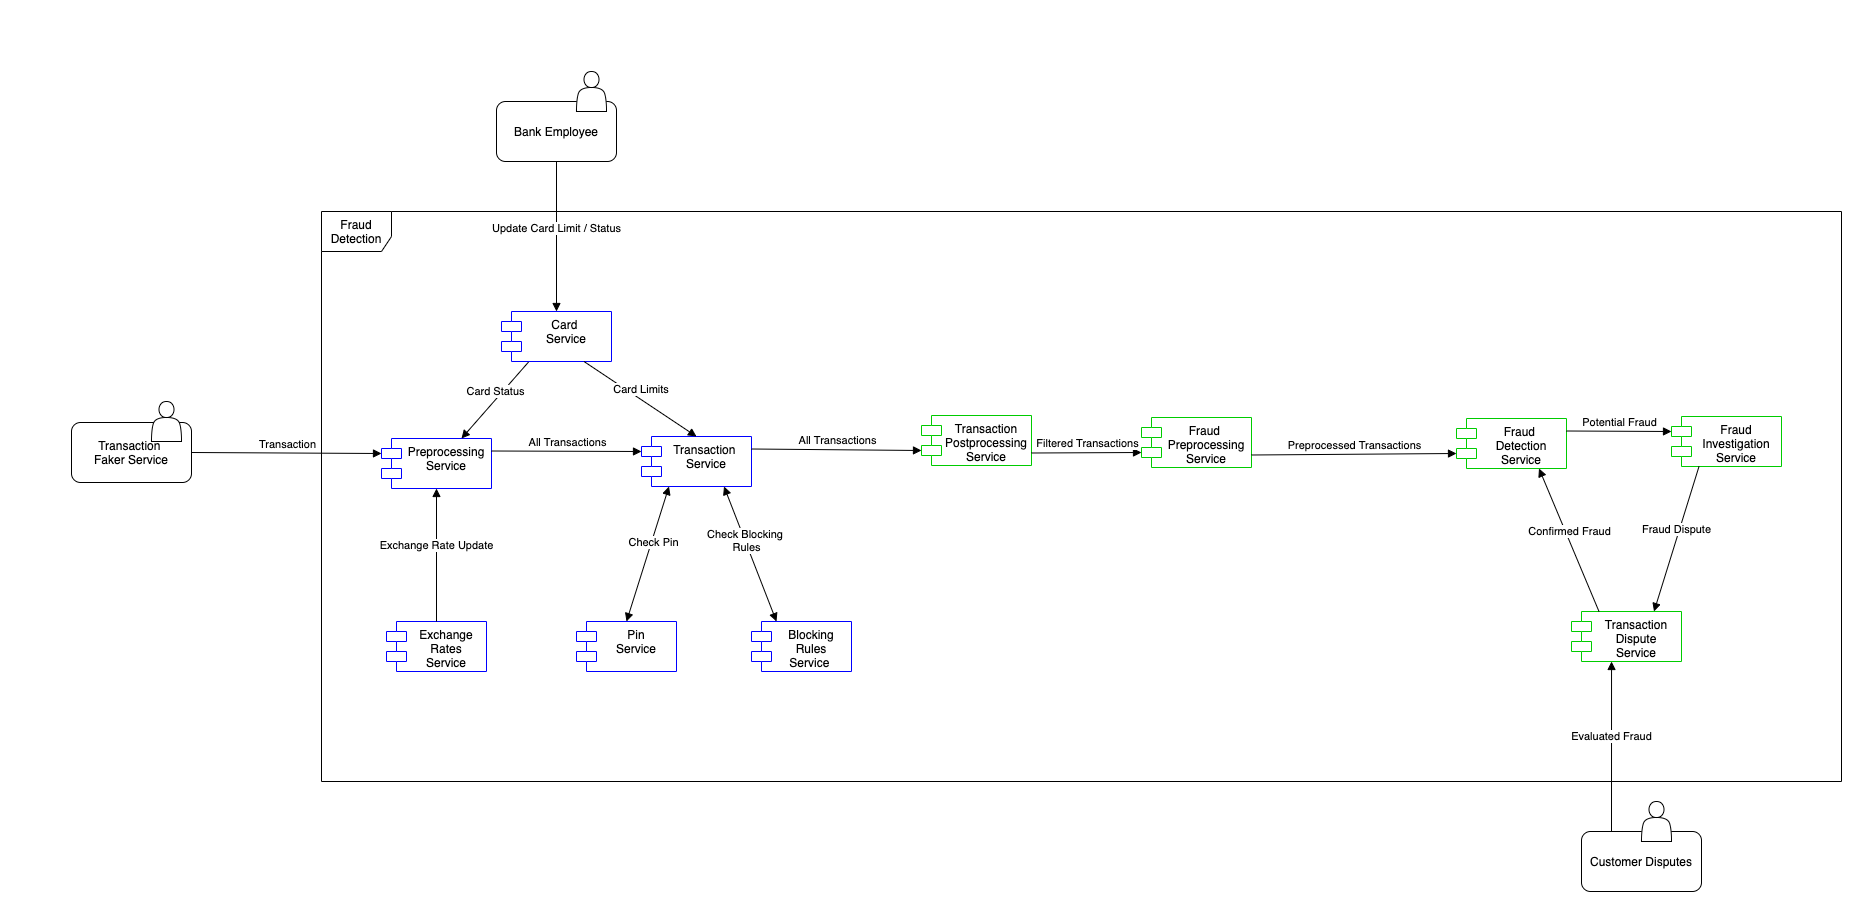

The diagram above was exported from draw.io. Its source (the exported page's mxGraphModel, read from the mxfile embedded in the PNG):
<mxGraphModel dx="1351" dy="873" grid="1" gridSize="10" guides="1" tooltips="1" connect="1" arrows="1" fold="1" page="1" pageScale="1" pageWidth="30000" pageHeight="30000" background="#ffffff" math="0" shadow="0">
  <root>
    <mxCell id="0" />
    <mxCell id="1" parent="0" />
    <mxCell id="O_N4vwhL3mUMlsLfZTgv-4" value="Fraud Detection" style="shape=umlFrame;whiteSpace=wrap;html=1;width=70;height=40;" parent="1" vertex="1">
      <mxGeometry x="290" y="350" width="1520" height="570" as="geometry" />
    </mxCell>
    <mxCell id="O_N4vwhL3mUMlsLfZTgv-2" value="Exchange&#10;Rates&#10;Service" style="shape=module;align=left;spacingLeft=20;align=center;verticalAlign=top;strokeColor=#0000FF;" parent="1" vertex="1">
      <mxGeometry x="355" y="760" width="100" height="50" as="geometry" />
    </mxCell>
    <mxCell id="O_N4vwhL3mUMlsLfZTgv-3" value="Preprocessing&#10;Service" style="shape=module;align=left;spacingLeft=20;align=center;verticalAlign=top;strokeColor=#0000FF;" parent="1" vertex="1">
      <mxGeometry x="350" y="577" width="110" height="50" as="geometry" />
    </mxCell>
    <mxCell id="O_N4vwhL3mUMlsLfZTgv-5" value="Transaction" style="html=1;verticalAlign=bottom;endArrow=block;entryX=0;entryY=0;entryDx=0;entryDy=15;entryPerimeter=0;exitX=1;exitY=0.5;exitDx=0;exitDy=0;" parent="1" source="O_N4vwhL3mUMlsLfZTgv-7" target="O_N4vwhL3mUMlsLfZTgv-3" edge="1">
      <mxGeometry width="80" relative="1" as="geometry">
        <mxPoint x="160" y="600" as="sourcePoint" />
        <mxPoint x="340" y="596" as="targetPoint" />
      </mxGeometry>
    </mxCell>
    <mxCell id="O_N4vwhL3mUMlsLfZTgv-7" value="Transaction &lt;br&gt;Faker Service" style="rounded=1;whiteSpace=wrap;html=1;" parent="1" vertex="1">
      <mxGeometry x="40" y="561" width="120" height="60" as="geometry" />
    </mxCell>
    <mxCell id="O_N4vwhL3mUMlsLfZTgv-8" value="" style="shape=actor;whiteSpace=wrap;html=1;" parent="1" vertex="1">
      <mxGeometry x="120" y="540" width="30" height="40" as="geometry" />
    </mxCell>
    <mxCell id="O_N4vwhL3mUMlsLfZTgv-9" value="Card Status" style="html=1;verticalAlign=bottom;endArrow=block;exitX=0.25;exitY=1;exitDx=0;exitDy=0;entryX=0.727;entryY=0;entryDx=0;entryDy=0;entryPerimeter=0;" parent="1" source="O_N4vwhL3mUMlsLfZTgv-15" target="O_N4vwhL3mUMlsLfZTgv-3" edge="1">
      <mxGeometry width="80" relative="1" as="geometry">
        <mxPoint x="330" y="490" as="sourcePoint" />
        <mxPoint x="410" y="490" as="targetPoint" />
      </mxGeometry>
    </mxCell>
    <mxCell id="O_N4vwhL3mUMlsLfZTgv-11" value="Exchange Rate Update" style="html=1;verticalAlign=bottom;endArrow=block;exitX=0.5;exitY=0;exitDx=0;exitDy=0;entryX=0.5;entryY=1;entryDx=0;entryDy=0;" parent="1" source="O_N4vwhL3mUMlsLfZTgv-2" target="O_N4vwhL3mUMlsLfZTgv-3" edge="1">
      <mxGeometry width="80" relative="1" as="geometry">
        <mxPoint x="570" y="670" as="sourcePoint" />
        <mxPoint x="650" y="670" as="targetPoint" />
      </mxGeometry>
    </mxCell>
    <mxCell id="O_N4vwhL3mUMlsLfZTgv-13" value="Transaction &#10;Service" style="shape=module;align=left;spacingLeft=20;align=center;verticalAlign=top;strokeColor=#0000FF;" parent="1" vertex="1">
      <mxGeometry x="610" y="575" width="110" height="50" as="geometry" />
    </mxCell>
    <mxCell id="O_N4vwhL3mUMlsLfZTgv-14" value="All Transactions" style="html=1;verticalAlign=bottom;endArrow=block;entryX=0;entryY=0;entryDx=0;entryDy=15;entryPerimeter=0;exitX=1;exitY=0.25;exitDx=0;exitDy=0;" parent="1" source="O_N4vwhL3mUMlsLfZTgv-3" target="O_N4vwhL3mUMlsLfZTgv-13" edge="1">
      <mxGeometry width="80" relative="1" as="geometry">
        <mxPoint x="470" y="594.5" as="sourcePoint" />
        <mxPoint x="550" y="594.5" as="targetPoint" />
      </mxGeometry>
    </mxCell>
    <mxCell id="O_N4vwhL3mUMlsLfZTgv-15" value="Card &#10;Service" style="shape=module;align=left;spacingLeft=20;align=center;verticalAlign=top;strokeColor=#0000FF;" parent="1" vertex="1">
      <mxGeometry x="470" y="450" width="110" height="50" as="geometry" />
    </mxCell>
    <mxCell id="O_N4vwhL3mUMlsLfZTgv-16" value="&amp;nbsp;Card Limits" style="html=1;verticalAlign=bottom;endArrow=block;exitX=0.75;exitY=1;exitDx=0;exitDy=0;entryX=0.5;entryY=0;entryDx=0;entryDy=0;" parent="1" source="O_N4vwhL3mUMlsLfZTgv-15" target="O_N4vwhL3mUMlsLfZTgv-13" edge="1">
      <mxGeometry width="80" relative="1" as="geometry">
        <mxPoint x="670" y="520" as="sourcePoint" />
        <mxPoint x="750" y="520" as="targetPoint" />
      </mxGeometry>
    </mxCell>
    <mxCell id="O_N4vwhL3mUMlsLfZTgv-18" value="Bank Employee" style="rounded=1;whiteSpace=wrap;html=1;" parent="1" vertex="1">
      <mxGeometry x="465" y="240" width="120" height="60" as="geometry" />
    </mxCell>
    <mxCell id="O_N4vwhL3mUMlsLfZTgv-19" value="" style="shape=actor;whiteSpace=wrap;html=1;" parent="1" vertex="1">
      <mxGeometry x="545" y="210" width="30" height="40" as="geometry" />
    </mxCell>
    <mxCell id="O_N4vwhL3mUMlsLfZTgv-20" value="Update Card Limit / Status" style="html=1;verticalAlign=bottom;endArrow=block;exitX=0.5;exitY=1;exitDx=0;exitDy=0;" parent="1" source="O_N4vwhL3mUMlsLfZTgv-18" target="O_N4vwhL3mUMlsLfZTgv-15" edge="1">
      <mxGeometry width="80" relative="1" as="geometry">
        <mxPoint x="570" y="480" as="sourcePoint" />
        <mxPoint x="650" y="480" as="targetPoint" />
      </mxGeometry>
    </mxCell>
    <mxCell id="O_N4vwhL3mUMlsLfZTgv-21" value="Pin&#10;Service" style="shape=module;align=left;spacingLeft=20;align=center;verticalAlign=top;strokeColor=#0000FF;" parent="1" vertex="1">
      <mxGeometry x="545" y="760" width="100" height="50" as="geometry" />
    </mxCell>
    <mxCell id="O_N4vwhL3mUMlsLfZTgv-22" value="Blocking &#10;Rules&#10;Service &#10;" style="shape=module;align=left;spacingLeft=20;align=center;verticalAlign=top;strokeColor=#0000FF;" parent="1" vertex="1">
      <mxGeometry x="720" y="760" width="100" height="50" as="geometry" />
    </mxCell>
    <mxCell id="O_N4vwhL3mUMlsLfZTgv-24" value="" style="endArrow=block;startArrow=block;endFill=1;startFill=1;html=1;entryX=0.25;entryY=1;entryDx=0;entryDy=0;exitX=0.5;exitY=0;exitDx=0;exitDy=0;" parent="1" source="O_N4vwhL3mUMlsLfZTgv-21" target="O_N4vwhL3mUMlsLfZTgv-13" edge="1">
      <mxGeometry width="160" relative="1" as="geometry">
        <mxPoint x="540" y="710" as="sourcePoint" />
        <mxPoint x="700" y="710" as="targetPoint" />
      </mxGeometry>
    </mxCell>
    <mxCell id="O_N4vwhL3mUMlsLfZTgv-25" value="Check Pin" style="edgeLabel;html=1;align=center;verticalAlign=middle;resizable=0;points=[];" parent="O_N4vwhL3mUMlsLfZTgv-24" vertex="1" connectable="0">
      <mxGeometry x="0.1995" y="-1" relative="1" as="geometry">
        <mxPoint as="offset" />
      </mxGeometry>
    </mxCell>
    <mxCell id="O_N4vwhL3mUMlsLfZTgv-26" value="" style="endArrow=block;startArrow=block;endFill=1;startFill=1;html=1;entryX=0.75;entryY=1;entryDx=0;entryDy=0;exitX=0.25;exitY=0;exitDx=0;exitDy=0;" parent="1" source="O_N4vwhL3mUMlsLfZTgv-22" target="O_N4vwhL3mUMlsLfZTgv-13" edge="1">
      <mxGeometry width="160" relative="1" as="geometry">
        <mxPoint x="770" y="760" as="sourcePoint" />
        <mxPoint x="700" y="630" as="targetPoint" />
      </mxGeometry>
    </mxCell>
    <mxCell id="O_N4vwhL3mUMlsLfZTgv-27" value="Check Blocking &lt;br&gt;Rules" style="edgeLabel;html=1;align=center;verticalAlign=middle;resizable=0;points=[];" parent="O_N4vwhL3mUMlsLfZTgv-26" vertex="1" connectable="0">
      <mxGeometry x="0.1995" y="-1" relative="1" as="geometry">
        <mxPoint as="offset" />
      </mxGeometry>
    </mxCell>
    <mxCell id="O_N4vwhL3mUMlsLfZTgv-28" value="Fraud &#10;Detection&#10;Service" style="shape=module;align=left;spacingLeft=20;align=center;verticalAlign=top;strokeColor=#00CC00;" parent="1" vertex="1">
      <mxGeometry x="1425" y="557" width="110" height="50" as="geometry" />
    </mxCell>
    <mxCell id="O_N4vwhL3mUMlsLfZTgv-31" value="Fraud&#10;Investigation&#10;Service" style="shape=module;align=left;spacingLeft=20;align=center;verticalAlign=top;strokeColor=#00CC00;" parent="1" vertex="1">
      <mxGeometry x="1640" y="555" width="110" height="50" as="geometry" />
    </mxCell>
    <mxCell id="O_N4vwhL3mUMlsLfZTgv-32" value="Potential Fraud" style="html=1;verticalAlign=bottom;endArrow=block;entryX=0;entryY=0;entryDx=0;entryDy=15;entryPerimeter=0;exitX=1;exitY=0.25;exitDx=0;exitDy=0;" parent="1" source="O_N4vwhL3mUMlsLfZTgv-28" target="O_N4vwhL3mUMlsLfZTgv-31" edge="1">
      <mxGeometry width="80" relative="1" as="geometry">
        <mxPoint x="1362" y="587" as="sourcePoint" />
        <mxPoint x="1462" y="582" as="targetPoint" />
      </mxGeometry>
    </mxCell>
    <mxCell id="O_N4vwhL3mUMlsLfZTgv-33" value="Transaction&#10;Dispute&#10;Service" style="shape=module;align=left;spacingLeft=20;align=center;verticalAlign=top;strokeColor=#00CC00;" parent="1" vertex="1">
      <mxGeometry x="1540" y="750" width="110" height="50" as="geometry" />
    </mxCell>
    <mxCell id="O_N4vwhL3mUMlsLfZTgv-34" value="Fraud Dispute" style="html=1;verticalAlign=bottom;endArrow=block;exitX=0.25;exitY=1;exitDx=0;exitDy=0;entryX=0.75;entryY=0;entryDx=0;entryDy=0;" parent="1" source="O_N4vwhL3mUMlsLfZTgv-31" target="O_N4vwhL3mUMlsLfZTgv-33" edge="1">
      <mxGeometry width="80" relative="1" as="geometry">
        <mxPoint x="1502" y="730" as="sourcePoint" />
        <mxPoint x="1582" y="730" as="targetPoint" />
      </mxGeometry>
    </mxCell>
    <mxCell id="O_N4vwhL3mUMlsLfZTgv-35" value="Confirmed Fraud" style="html=1;verticalAlign=bottom;endArrow=block;exitX=0.25;exitY=0;exitDx=0;exitDy=0;entryX=0.75;entryY=1;entryDx=0;entryDy=0;" parent="1" source="O_N4vwhL3mUMlsLfZTgv-33" target="O_N4vwhL3mUMlsLfZTgv-28" edge="1">
      <mxGeometry width="80" relative="1" as="geometry">
        <mxPoint x="1212" y="710" as="sourcePoint" />
        <mxPoint x="1292" y="710" as="targetPoint" />
      </mxGeometry>
    </mxCell>
    <mxCell id="O_N4vwhL3mUMlsLfZTgv-36" value="Customer Disputes" style="rounded=1;whiteSpace=wrap;html=1;" parent="1" vertex="1">
      <mxGeometry x="1550" y="970" width="120" height="60" as="geometry" />
    </mxCell>
    <mxCell id="O_N4vwhL3mUMlsLfZTgv-37" value="" style="shape=actor;whiteSpace=wrap;html=1;" parent="1" vertex="1">
      <mxGeometry x="1610" y="940" width="30" height="40" as="geometry" />
    </mxCell>
    <mxCell id="O_N4vwhL3mUMlsLfZTgv-38" value="Evaluated Fraud" style="html=1;verticalAlign=bottom;endArrow=block;entryX=0.364;entryY=1;entryDx=0;entryDy=0;exitX=0.25;exitY=0;exitDx=0;exitDy=0;entryPerimeter=0;" parent="1" source="O_N4vwhL3mUMlsLfZTgv-36" target="O_N4vwhL3mUMlsLfZTgv-33" edge="1">
      <mxGeometry width="80" relative="1" as="geometry">
        <mxPoint x="1212" y="990" as="sourcePoint" />
        <mxPoint x="1292" y="990" as="targetPoint" />
      </mxGeometry>
    </mxCell>
    <mxCell id="O_N4vwhL3mUMlsLfZTgv-40" value="Fraud &#10;Preprocessing&#10;Service" style="shape=module;align=left;spacingLeft=20;align=center;verticalAlign=top;strokeColor=#00CC00;" parent="1" vertex="1">
      <mxGeometry x="1110" y="556" width="110" height="50" as="geometry" />
    </mxCell>
    <mxCell id="O_N4vwhL3mUMlsLfZTgv-42" value="Preprocessed Transactions" style="html=1;verticalAlign=bottom;endArrow=block;entryX=0;entryY=0;entryDx=0;entryDy=35;entryPerimeter=0;exitX=1;exitY=0.75;exitDx=0;exitDy=0;" parent="1" source="O_N4vwhL3mUMlsLfZTgv-40" target="O_N4vwhL3mUMlsLfZTgv-28" edge="1">
      <mxGeometry width="80" relative="1" as="geometry">
        <mxPoint x="964.5" y="473" as="sourcePoint" />
        <mxPoint x="1052" y="380" as="targetPoint" />
      </mxGeometry>
    </mxCell>
    <mxCell id="O_N4vwhL3mUMlsLfZTgv-43" value="Transaction&#10;Postprocessing&#10;Service" style="shape=module;align=left;spacingLeft=20;align=center;verticalAlign=top;strokeColor=#00CC00;" parent="1" vertex="1">
      <mxGeometry x="890" y="554" width="110" height="50" as="geometry" />
    </mxCell>
    <mxCell id="O_N4vwhL3mUMlsLfZTgv-44" value="All Transactions" style="html=1;verticalAlign=bottom;endArrow=block;entryX=0;entryY=0;entryDx=0;entryDy=35;entryPerimeter=0;exitX=1;exitY=0.25;exitDx=0;exitDy=0;" parent="1" source="O_N4vwhL3mUMlsLfZTgv-13" target="O_N4vwhL3mUMlsLfZTgv-43" edge="1">
      <mxGeometry width="80" relative="1" as="geometry">
        <mxPoint x="730" y="594.5" as="sourcePoint" />
        <mxPoint x="810" y="594.5" as="targetPoint" />
      </mxGeometry>
    </mxCell>
    <mxCell id="O_N4vwhL3mUMlsLfZTgv-45" value="Filtered Transactions" style="html=1;verticalAlign=bottom;endArrow=block;entryX=0;entryY=0;entryDx=0;entryDy=35;entryPerimeter=0;exitX=1;exitY=0.75;exitDx=0;exitDy=0;" parent="1" source="O_N4vwhL3mUMlsLfZTgv-43" target="O_N4vwhL3mUMlsLfZTgv-40" edge="1">
      <mxGeometry width="80" relative="1" as="geometry">
        <mxPoint x="1000" y="595" as="sourcePoint" />
        <mxPoint x="1170" y="594.5" as="targetPoint" />
      </mxGeometry>
    </mxCell>
  </root>
</mxGraphModel>